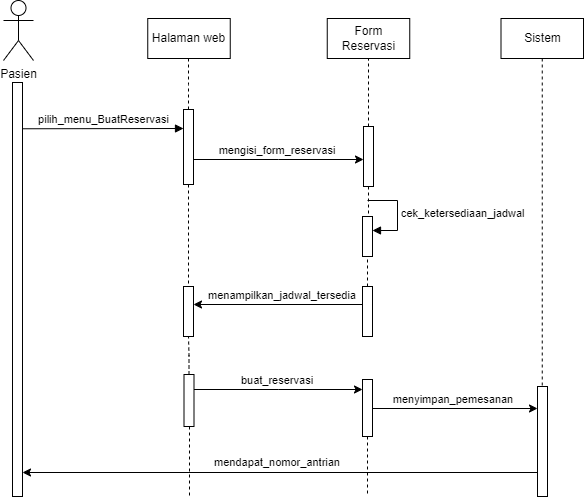

The diagram above was exported from draw.io. Its source (the exported page's mxGraphModel, read from the mxfile embedded in the PNG):
<mxGraphModel dx="794" dy="462" grid="1" gridSize="10" guides="1" tooltips="1" connect="1" arrows="1" fold="1" page="1" pageScale="1" pageWidth="850" pageHeight="1100" math="0" shadow="0">
  <root>
    <mxCell id="0" />
    <mxCell id="1" parent="0" />
    <mxCell id="e07L3jyll8qaaALA2lPr-2" value="" style="edgeStyle=elbowEdgeStyle;rounded=0;orthogonalLoop=1;jettySize=auto;html=1;elbow=vertical;curved=0;dashed=1;endArrow=none;endFill=0;" edge="1" parent="1" source="e07L3jyll8qaaALA2lPr-5">
      <mxGeometry relative="1" as="geometry">
        <mxPoint x="290" y="152" as="targetPoint" />
      </mxGeometry>
    </mxCell>
    <mxCell id="e07L3jyll8qaaALA2lPr-3" style="edgeStyle=elbowEdgeStyle;rounded=0;orthogonalLoop=1;jettySize=auto;html=1;elbow=vertical;curved=0;" edge="1" parent="1" target="e07L3jyll8qaaALA2lPr-10">
      <mxGeometry relative="1" as="geometry">
        <mxPoint x="434" y="253" as="targetPoint" />
        <mxPoint x="295" y="253" as="sourcePoint" />
      </mxGeometry>
    </mxCell>
    <mxCell id="e07L3jyll8qaaALA2lPr-4" style="edgeStyle=elbowEdgeStyle;rounded=0;orthogonalLoop=1;jettySize=auto;html=1;elbow=vertical;curved=0;endArrow=none;endFill=0;dashed=1;" edge="1" parent="1" source="e07L3jyll8qaaALA2lPr-5" target="e07L3jyll8qaaALA2lPr-16">
      <mxGeometry relative="1" as="geometry" />
    </mxCell>
    <mxCell id="e07L3jyll8qaaALA2lPr-5" value="" style="html=1;points=[];perimeter=orthogonalPerimeter;outlineConnect=0;targetShapes=umlLifeline;portConstraint=eastwest;newEdgeStyle={&quot;edgeStyle&quot;:&quot;elbowEdgeStyle&quot;,&quot;elbow&quot;:&quot;vertical&quot;,&quot;curved&quot;:0,&quot;rounded&quot;:0};" vertex="1" parent="1">
      <mxGeometry x="285" y="203" width="10" height="75" as="geometry" />
    </mxCell>
    <mxCell id="e07L3jyll8qaaALA2lPr-6" value="pilih_menu_BuatReservasi" style="html=1;verticalAlign=bottom;endArrow=block;edgeStyle=elbowEdgeStyle;elbow=vertical;curved=0;rounded=0;exitX=1;exitY=0.177;exitDx=0;exitDy=0;exitPerimeter=0;" edge="1" parent="1">
      <mxGeometry relative="1" as="geometry">
        <mxPoint x="124" y="222.26800000000003" as="sourcePoint" />
        <mxPoint as="offset" />
        <mxPoint x="285" y="222" as="targetPoint" />
      </mxGeometry>
    </mxCell>
    <mxCell id="e07L3jyll8qaaALA2lPr-7" value="Halaman web" style="whiteSpace=wrap;html=1;" vertex="1" parent="1">
      <mxGeometry x="249.25" y="112" width="82.5" height="40" as="geometry" />
    </mxCell>
    <mxCell id="e07L3jyll8qaaALA2lPr-8" value="" style="rounded=0;orthogonalLoop=1;jettySize=auto;html=1;elbow=vertical;dashed=1;endArrow=none;endFill=0;" edge="1" parent="1" source="e07L3jyll8qaaALA2lPr-10">
      <mxGeometry relative="1" as="geometry">
        <mxPoint x="470" y="215" as="sourcePoint" />
        <mxPoint x="470" y="152" as="targetPoint" />
      </mxGeometry>
    </mxCell>
    <mxCell id="e07L3jyll8qaaALA2lPr-9" value="Form Reservasi" style="whiteSpace=wrap;html=1;" vertex="1" parent="1">
      <mxGeometry x="428.75" y="112" width="82.5" height="40" as="geometry" />
    </mxCell>
    <mxCell id="1EpQNPYQwTIIPWvcQag7-3" style="rounded=0;orthogonalLoop=1;jettySize=auto;html=1;elbow=vertical;dashed=1;endArrow=none;endFill=0;" edge="1" parent="1" source="e07L3jyll8qaaALA2lPr-10" target="1EpQNPYQwTIIPWvcQag7-1">
      <mxGeometry relative="1" as="geometry" />
    </mxCell>
    <mxCell id="e07L3jyll8qaaALA2lPr-10" value="" style="html=1;points=[];perimeter=orthogonalPerimeter;outlineConnect=0;targetShapes=umlLifeline;portConstraint=eastwest;newEdgeStyle={&quot;edgeStyle&quot;:&quot;elbowEdgeStyle&quot;,&quot;elbow&quot;:&quot;vertical&quot;,&quot;curved&quot;:0,&quot;rounded&quot;:0};" vertex="1" parent="1">
      <mxGeometry x="465" y="220" width="10" height="60" as="geometry" />
    </mxCell>
    <mxCell id="e07L3jyll8qaaALA2lPr-11" value="mengisi_form_reservasi" style="text;html=1;strokeColor=none;fillColor=none;align=center;verticalAlign=middle;whiteSpace=wrap;rounded=0;fontSize=11;" vertex="1" parent="1">
      <mxGeometry x="326" y="237" width="106" height="13" as="geometry" />
    </mxCell>
    <mxCell id="e07L3jyll8qaaALA2lPr-14" value="" style="html=1;points=[];perimeter=orthogonalPerimeter;outlineConnect=0;targetShapes=umlLifeline;portConstraint=eastwest;newEdgeStyle={&quot;edgeStyle&quot;:&quot;elbowEdgeStyle&quot;,&quot;elbow&quot;:&quot;vertical&quot;,&quot;curved&quot;:0,&quot;rounded&quot;:0};" vertex="1" parent="1">
      <mxGeometry x="114" y="176" width="10" height="414" as="geometry" />
    </mxCell>
    <mxCell id="e07L3jyll8qaaALA2lPr-16" value="" style="html=1;points=[];perimeter=orthogonalPerimeter;outlineConnect=0;targetShapes=umlLifeline;portConstraint=eastwest;newEdgeStyle={&quot;edgeStyle&quot;:&quot;elbowEdgeStyle&quot;,&quot;elbow&quot;:&quot;vertical&quot;,&quot;curved&quot;:0,&quot;rounded&quot;:0};" vertex="1" parent="1">
      <mxGeometry x="285" y="380" width="10" height="50" as="geometry" />
    </mxCell>
    <mxCell id="e07L3jyll8qaaALA2lPr-18" style="edgeStyle=elbowEdgeStyle;rounded=0;orthogonalLoop=1;jettySize=auto;html=1;elbow=vertical;curved=0;" edge="1" parent="1">
      <mxGeometry relative="1" as="geometry">
        <mxPoint x="639" y="566" as="sourcePoint" />
        <mxPoint x="124" y="566" as="targetPoint" />
      </mxGeometry>
    </mxCell>
    <mxCell id="1EpQNPYQwTIIPWvcQag7-8" style="edgeStyle=elbowEdgeStyle;rounded=0;orthogonalLoop=1;jettySize=auto;html=1;elbow=vertical;curved=0;dashed=1;endArrow=none;endFill=0;" edge="1" parent="1" source="e07L3jyll8qaaALA2lPr-19" target="e07L3jyll8qaaALA2lPr-16">
      <mxGeometry relative="1" as="geometry" />
    </mxCell>
    <mxCell id="1EpQNPYQwTIIPWvcQag7-10" value="" style="edgeStyle=elbowEdgeStyle;rounded=0;orthogonalLoop=1;jettySize=auto;html=1;elbow=vertical;curved=0;" edge="1" parent="1">
      <mxGeometry relative="1" as="geometry">
        <mxPoint x="295.5" y="483" as="sourcePoint" />
        <mxPoint x="464" y="483" as="targetPoint" />
      </mxGeometry>
    </mxCell>
    <mxCell id="1EpQNPYQwTIIPWvcQag7-16" style="rounded=0;orthogonalLoop=1;jettySize=auto;html=1;elbow=vertical;endArrow=none;endFill=0;dashed=1;" edge="1" parent="1" source="e07L3jyll8qaaALA2lPr-19">
      <mxGeometry relative="1" as="geometry">
        <mxPoint x="291" y="590" as="targetPoint" />
      </mxGeometry>
    </mxCell>
    <mxCell id="e07L3jyll8qaaALA2lPr-19" value="" style="html=1;points=[];perimeter=orthogonalPerimeter;outlineConnect=0;targetShapes=umlLifeline;portConstraint=eastwest;newEdgeStyle={&quot;edgeStyle&quot;:&quot;elbowEdgeStyle&quot;,&quot;elbow&quot;:&quot;vertical&quot;,&quot;curved&quot;:0,&quot;rounded&quot;:0};" vertex="1" parent="1">
      <mxGeometry x="285.5" y="468" width="10" height="52" as="geometry" />
    </mxCell>
    <mxCell id="e07L3jyll8qaaALA2lPr-21" value="mendapat_nomor_antrian" style="text;html=1;strokeColor=none;fillColor=none;align=center;verticalAlign=middle;whiteSpace=wrap;rounded=0;fontSize=11;" vertex="1" parent="1">
      <mxGeometry x="284" y="548" width="190" height="15" as="geometry" />
    </mxCell>
    <mxCell id="e07L3jyll8qaaALA2lPr-22" value="Pasien" style="shape=umlActor;verticalLabelPosition=bottom;verticalAlign=top;html=1;outlineConnect=0;" vertex="1" parent="1">
      <mxGeometry x="105" y="94" width="30" height="60" as="geometry" />
    </mxCell>
    <mxCell id="e07L3jyll8qaaALA2lPr-29" style="rounded=0;orthogonalLoop=1;jettySize=auto;html=1;dashed=1;endArrow=none;endFill=0;" edge="1" parent="1" source="e07L3jyll8qaaALA2lPr-28" target="1EpQNPYQwTIIPWvcQag7-12">
      <mxGeometry relative="1" as="geometry">
        <mxPoint x="643.75" y="260" as="targetPoint" />
      </mxGeometry>
    </mxCell>
    <mxCell id="e07L3jyll8qaaALA2lPr-28" value="Sistem" style="whiteSpace=wrap;html=1;" vertex="1" parent="1">
      <mxGeometry x="602.5" y="112" width="82.5" height="40" as="geometry" />
    </mxCell>
    <mxCell id="1EpQNPYQwTIIPWvcQag7-1" value="" style="html=1;points=[];perimeter=orthogonalPerimeter;outlineConnect=0;targetShapes=umlLifeline;portConstraint=eastwest;newEdgeStyle={&quot;edgeStyle&quot;:&quot;elbowEdgeStyle&quot;,&quot;elbow&quot;:&quot;vertical&quot;,&quot;curved&quot;:0,&quot;rounded&quot;:0};" vertex="1" parent="1">
      <mxGeometry x="464" y="310" width="10" height="40" as="geometry" />
    </mxCell>
    <mxCell id="1EpQNPYQwTIIPWvcQag7-2" value="cek_ketersediaan_jadwal" style="html=1;align=left;spacingLeft=2;endArrow=block;rounded=0;edgeStyle=orthogonalEdgeStyle;curved=0;rounded=0;" edge="1" parent="1">
      <mxGeometry relative="1" as="geometry">
        <mxPoint x="469" y="294" as="sourcePoint" />
        <Array as="points">
          <mxPoint x="499" y="324" />
        </Array>
        <mxPoint x="474" y="324" as="targetPoint" />
      </mxGeometry>
    </mxCell>
    <mxCell id="1EpQNPYQwTIIPWvcQag7-5" style="edgeStyle=elbowEdgeStyle;rounded=0;orthogonalLoop=1;jettySize=auto;html=1;elbow=vertical;curved=0;" edge="1" parent="1">
      <mxGeometry relative="1" as="geometry">
        <mxPoint x="464" y="398" as="sourcePoint" />
        <mxPoint x="295" y="398" as="targetPoint" />
      </mxGeometry>
    </mxCell>
    <mxCell id="1EpQNPYQwTIIPWvcQag7-7" style="edgeStyle=elbowEdgeStyle;rounded=0;orthogonalLoop=1;jettySize=auto;html=1;elbow=vertical;curved=0;dashed=1;endArrow=none;endFill=0;" edge="1" parent="1" source="1EpQNPYQwTIIPWvcQag7-4" target="1EpQNPYQwTIIPWvcQag7-1">
      <mxGeometry relative="1" as="geometry" />
    </mxCell>
    <mxCell id="1EpQNPYQwTIIPWvcQag7-4" value="" style="html=1;points=[];perimeter=orthogonalPerimeter;outlineConnect=0;targetShapes=umlLifeline;portConstraint=eastwest;newEdgeStyle={&quot;edgeStyle&quot;:&quot;elbowEdgeStyle&quot;,&quot;elbow&quot;:&quot;vertical&quot;,&quot;curved&quot;:0,&quot;rounded&quot;:0};" vertex="1" parent="1">
      <mxGeometry x="464" y="380" width="10" height="50" as="geometry" />
    </mxCell>
    <mxCell id="1EpQNPYQwTIIPWvcQag7-6" value="menampilkan_jadwal_tersedia" style="text;html=1;strokeColor=none;fillColor=none;align=center;verticalAlign=middle;whiteSpace=wrap;rounded=0;fontSize=11;" vertex="1" parent="1">
      <mxGeometry x="312" y="382" width="143.5" height="14" as="geometry" />
    </mxCell>
    <mxCell id="1EpQNPYQwTIIPWvcQag7-13" value="" style="edgeStyle=elbowEdgeStyle;rounded=0;orthogonalLoop=1;jettySize=auto;html=1;elbow=vertical;curved=0;" edge="1" parent="1">
      <mxGeometry relative="1" as="geometry">
        <mxPoint x="474" y="502" as="sourcePoint" />
        <mxPoint x="639" y="502" as="targetPoint" />
      </mxGeometry>
    </mxCell>
    <mxCell id="1EpQNPYQwTIIPWvcQag7-17" style="edgeStyle=elbowEdgeStyle;rounded=0;orthogonalLoop=1;jettySize=auto;html=1;elbow=vertical;curved=0;dashed=1;endArrow=none;endFill=0;" edge="1" parent="1" source="1EpQNPYQwTIIPWvcQag7-9">
      <mxGeometry relative="1" as="geometry">
        <mxPoint x="469" y="590" as="targetPoint" />
      </mxGeometry>
    </mxCell>
    <mxCell id="1EpQNPYQwTIIPWvcQag7-9" value="" style="html=1;points=[];perimeter=orthogonalPerimeter;outlineConnect=0;targetShapes=umlLifeline;portConstraint=eastwest;newEdgeStyle={&quot;edgeStyle&quot;:&quot;elbowEdgeStyle&quot;,&quot;elbow&quot;:&quot;vertical&quot;,&quot;curved&quot;:0,&quot;rounded&quot;:0};" vertex="1" parent="1">
      <mxGeometry x="464" y="473" width="10" height="57" as="geometry" />
    </mxCell>
    <mxCell id="1EpQNPYQwTIIPWvcQag7-11" value="buat_reservasi" style="text;html=1;strokeColor=none;fillColor=none;align=center;verticalAlign=middle;whiteSpace=wrap;rounded=0;fontSize=11;" vertex="1" parent="1">
      <mxGeometry x="307.25" y="467" width="143.5" height="14" as="geometry" />
    </mxCell>
    <mxCell id="1EpQNPYQwTIIPWvcQag7-12" value="" style="html=1;points=[];perimeter=orthogonalPerimeter;outlineConnect=0;targetShapes=umlLifeline;portConstraint=eastwest;newEdgeStyle={&quot;edgeStyle&quot;:&quot;elbowEdgeStyle&quot;,&quot;elbow&quot;:&quot;vertical&quot;,&quot;curved&quot;:0,&quot;rounded&quot;:0};" vertex="1" parent="1">
      <mxGeometry x="639" y="480" width="10" height="110" as="geometry" />
    </mxCell>
    <mxCell id="1EpQNPYQwTIIPWvcQag7-14" value="menyimpan_pemesanan" style="text;html=1;strokeColor=none;fillColor=none;align=center;verticalAlign=middle;whiteSpace=wrap;rounded=0;fontSize=11;" vertex="1" parent="1">
      <mxGeometry x="483" y="486" width="143.5" height="14" as="geometry" />
    </mxCell>
  </root>
</mxGraphModel>